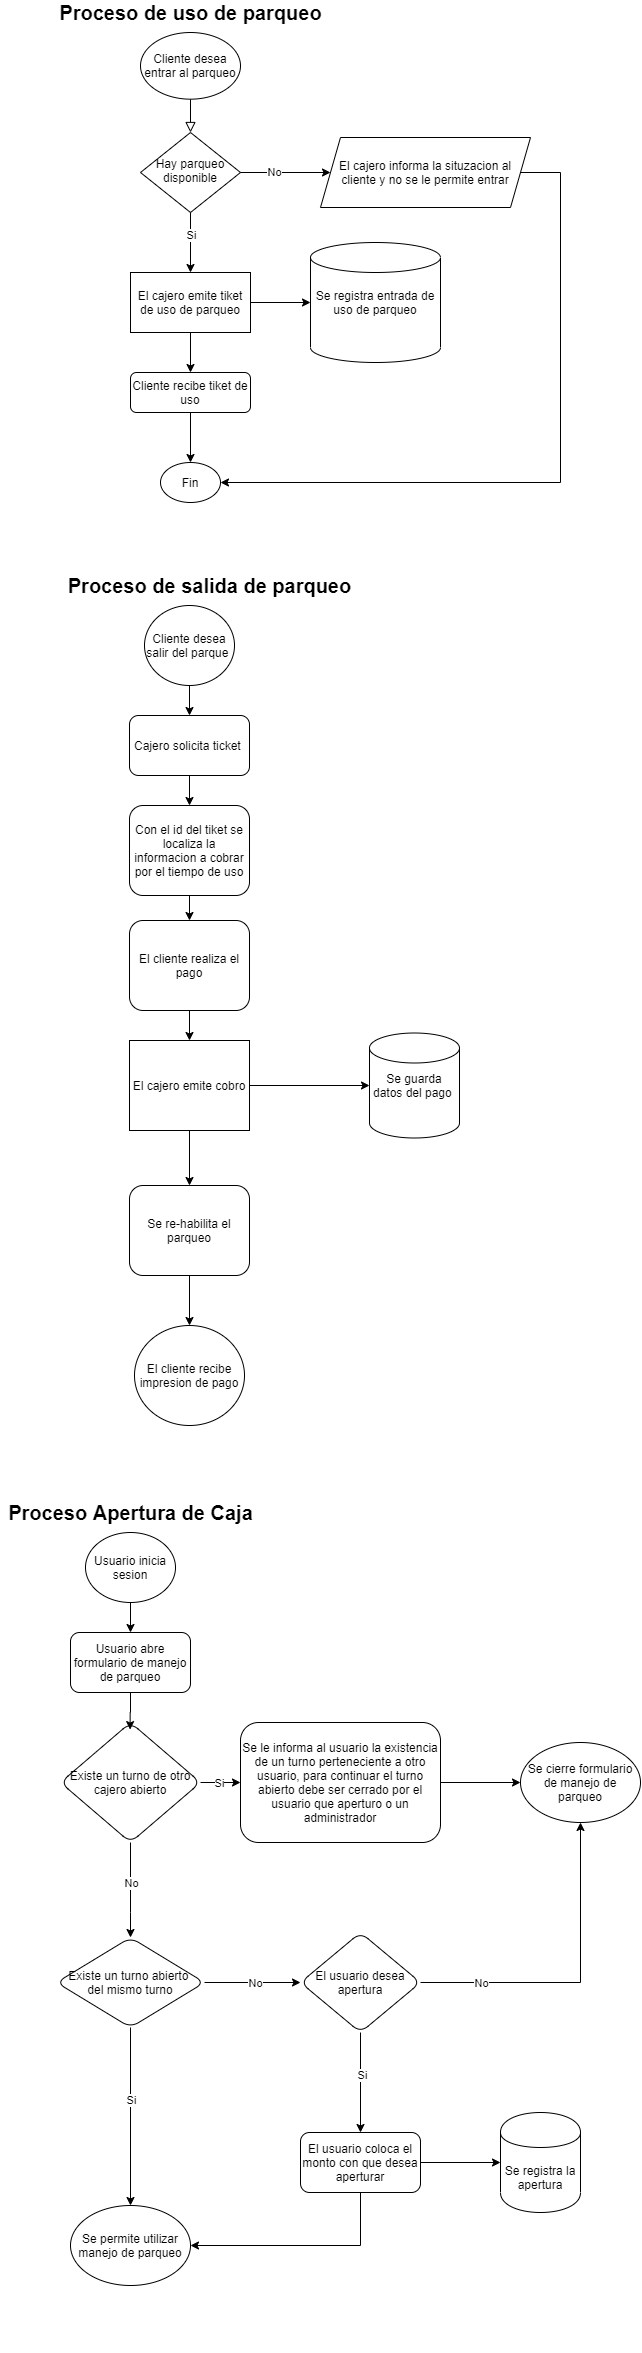

The diagram above was exported from draw.io. Its source (the exported page's mxGraphModel, read from the mxfile embedded in the PNG):
<mxGraphModel dx="1810" dy="1100" grid="1" gridSize="10" guides="1" tooltips="1" connect="1" arrows="1" fold="1" page="1" pageScale="1" pageWidth="827" pageHeight="1169" math="0" shadow="0">
  <root>
    <mxCell id="WIyWlLk6GJQsqaUBKTNV-0" />
    <mxCell id="WIyWlLk6GJQsqaUBKTNV-1" parent="WIyWlLk6GJQsqaUBKTNV-0" />
    <mxCell id="XOfzPN4Xs8DYhouoqMbP-88" value="" style="group" vertex="1" connectable="0" parent="WIyWlLk6GJQsqaUBKTNV-1">
      <mxGeometry x="80" y="27" width="480" height="500" as="geometry" />
    </mxCell>
    <mxCell id="WIyWlLk6GJQsqaUBKTNV-6" value="Hay parqueo disponible" style="rhombus;whiteSpace=wrap;html=1;shadow=0;fontFamily=Helvetica;fontSize=12;align=center;strokeWidth=1;spacing=6;spacingTop=-4;" parent="XOfzPN4Xs8DYhouoqMbP-88" vertex="1">
      <mxGeometry x="90" y="130" width="100" height="80" as="geometry" />
    </mxCell>
    <mxCell id="WIyWlLk6GJQsqaUBKTNV-2" value="" style="rounded=0;html=1;jettySize=auto;orthogonalLoop=1;fontSize=11;endArrow=block;endFill=0;endSize=8;strokeWidth=1;shadow=0;labelBackgroundColor=none;edgeStyle=orthogonalEdgeStyle;exitX=0.5;exitY=1;exitDx=0;exitDy=0;" parent="XOfzPN4Xs8DYhouoqMbP-88" source="XOfzPN4Xs8DYhouoqMbP-93" target="WIyWlLk6GJQsqaUBKTNV-6" edge="1">
      <mxGeometry relative="1" as="geometry">
        <mxPoint x="140" y="80" as="sourcePoint" />
      </mxGeometry>
    </mxCell>
    <mxCell id="XOfzPN4Xs8DYhouoqMbP-92" style="edgeStyle=orthogonalEdgeStyle;rounded=0;orthogonalLoop=1;jettySize=auto;html=1;entryX=1;entryY=0.5;entryDx=0;entryDy=0;" edge="1" parent="XOfzPN4Xs8DYhouoqMbP-88" source="XOfzPN4Xs8DYhouoqMbP-2" target="XOfzPN4Xs8DYhouoqMbP-85">
      <mxGeometry relative="1" as="geometry">
        <Array as="points">
          <mxPoint x="510" y="170" />
          <mxPoint x="510" y="480" />
        </Array>
      </mxGeometry>
    </mxCell>
    <mxCell id="XOfzPN4Xs8DYhouoqMbP-2" value="El cajero informa la situzacion al cliente y no se le permite entrar" style="shape=parallelogram;perimeter=parallelogramPerimeter;whiteSpace=wrap;html=1;fixedSize=1;" vertex="1" parent="XOfzPN4Xs8DYhouoqMbP-88">
      <mxGeometry x="270" y="135" width="210" height="70" as="geometry" />
    </mxCell>
    <mxCell id="XOfzPN4Xs8DYhouoqMbP-3" style="edgeStyle=orthogonalEdgeStyle;rounded=0;orthogonalLoop=1;jettySize=auto;html=1;entryX=0;entryY=0.5;entryDx=0;entryDy=0;" edge="1" parent="XOfzPN4Xs8DYhouoqMbP-88" source="WIyWlLk6GJQsqaUBKTNV-6" target="XOfzPN4Xs8DYhouoqMbP-2">
      <mxGeometry relative="1" as="geometry" />
    </mxCell>
    <mxCell id="XOfzPN4Xs8DYhouoqMbP-4" value="No&lt;br&gt;" style="edgeLabel;html=1;align=center;verticalAlign=middle;resizable=0;points=[];" vertex="1" connectable="0" parent="XOfzPN4Xs8DYhouoqMbP-3">
      <mxGeometry x="-0.2424" y="1" relative="1" as="geometry">
        <mxPoint as="offset" />
      </mxGeometry>
    </mxCell>
    <mxCell id="XOfzPN4Xs8DYhouoqMbP-6" value="&lt;span&gt;Se registra entrada de uso de parqueo&lt;/span&gt;" style="shape=cylinder2;whiteSpace=wrap;html=1;boundedLbl=1;backgroundOutline=1;size=15;" vertex="1" parent="XOfzPN4Xs8DYhouoqMbP-88">
      <mxGeometry x="260" y="240" width="130" height="120" as="geometry" />
    </mxCell>
    <mxCell id="XOfzPN4Xs8DYhouoqMbP-19" value="&lt;b&gt;&lt;font style=&quot;font-size: 20px&quot;&gt;Proceso de uso de parqueo&lt;/font&gt;&lt;/b&gt;" style="text;html=1;align=center;verticalAlign=middle;resizable=0;points=[];autosize=1;" vertex="1" parent="XOfzPN4Xs8DYhouoqMbP-88">
      <mxGeometry width="280" height="20" as="geometry" />
    </mxCell>
    <mxCell id="XOfzPN4Xs8DYhouoqMbP-31" style="edgeStyle=orthogonalEdgeStyle;rounded=0;orthogonalLoop=1;jettySize=auto;html=1;" edge="1" parent="XOfzPN4Xs8DYhouoqMbP-88" source="XOfzPN4Xs8DYhouoqMbP-30" target="XOfzPN4Xs8DYhouoqMbP-6">
      <mxGeometry relative="1" as="geometry" />
    </mxCell>
    <mxCell id="XOfzPN4Xs8DYhouoqMbP-30" value="El cajero emite tiket de uso de parqueo" style="rounded=0;whiteSpace=wrap;html=1;" vertex="1" parent="XOfzPN4Xs8DYhouoqMbP-88">
      <mxGeometry x="80" y="270" width="120" height="60" as="geometry" />
    </mxCell>
    <mxCell id="XOfzPN4Xs8DYhouoqMbP-7" style="edgeStyle=orthogonalEdgeStyle;rounded=0;orthogonalLoop=1;jettySize=auto;html=1;" edge="1" parent="XOfzPN4Xs8DYhouoqMbP-88" source="WIyWlLk6GJQsqaUBKTNV-6" target="XOfzPN4Xs8DYhouoqMbP-30">
      <mxGeometry relative="1" as="geometry">
        <mxPoint x="140" y="280" as="targetPoint" />
      </mxGeometry>
    </mxCell>
    <mxCell id="XOfzPN4Xs8DYhouoqMbP-8" value="Si" style="edgeLabel;html=1;align=center;verticalAlign=middle;resizable=0;points=[];" vertex="1" connectable="0" parent="XOfzPN4Xs8DYhouoqMbP-7">
      <mxGeometry x="-0.2506" relative="1" as="geometry">
        <mxPoint as="offset" />
      </mxGeometry>
    </mxCell>
    <mxCell id="XOfzPN4Xs8DYhouoqMbP-32" value="Cliente recibe tiket de uso" style="rounded=1;whiteSpace=wrap;html=1;fontSize=12;glass=0;strokeWidth=1;shadow=0;" vertex="1" parent="XOfzPN4Xs8DYhouoqMbP-88">
      <mxGeometry x="80" y="370" width="120" height="40" as="geometry" />
    </mxCell>
    <mxCell id="XOfzPN4Xs8DYhouoqMbP-33" style="edgeStyle=orthogonalEdgeStyle;rounded=0;orthogonalLoop=1;jettySize=auto;html=1;" edge="1" parent="XOfzPN4Xs8DYhouoqMbP-88" source="XOfzPN4Xs8DYhouoqMbP-30" target="XOfzPN4Xs8DYhouoqMbP-32">
      <mxGeometry relative="1" as="geometry" />
    </mxCell>
    <mxCell id="XOfzPN4Xs8DYhouoqMbP-85" value="Fin" style="ellipse;whiteSpace=wrap;html=1;rounded=1;gradientColor=none;" vertex="1" parent="XOfzPN4Xs8DYhouoqMbP-88">
      <mxGeometry x="110" y="460" width="60" height="40" as="geometry" />
    </mxCell>
    <mxCell id="XOfzPN4Xs8DYhouoqMbP-86" value="" style="edgeStyle=orthogonalEdgeStyle;rounded=0;orthogonalLoop=1;jettySize=auto;html=1;" edge="1" parent="XOfzPN4Xs8DYhouoqMbP-88" source="XOfzPN4Xs8DYhouoqMbP-32" target="XOfzPN4Xs8DYhouoqMbP-85">
      <mxGeometry relative="1" as="geometry" />
    </mxCell>
    <mxCell id="XOfzPN4Xs8DYhouoqMbP-93" value="&lt;span&gt;Cliente desea entrar al parqueo&lt;/span&gt;" style="ellipse;whiteSpace=wrap;html=1;rounded=1;gradientColor=none;" vertex="1" parent="XOfzPN4Xs8DYhouoqMbP-88">
      <mxGeometry x="90" y="30" width="100" height="66.67" as="geometry" />
    </mxCell>
    <mxCell id="XOfzPN4Xs8DYhouoqMbP-89" value="" style="group" vertex="1" connectable="0" parent="WIyWlLk6GJQsqaUBKTNV-1">
      <mxGeometry x="79" y="620" width="410" height="830" as="geometry" />
    </mxCell>
    <mxCell id="XOfzPN4Xs8DYhouoqMbP-21" value="Cajero solicita ticket&amp;nbsp;" style="rounded=1;whiteSpace=wrap;html=1;" vertex="1" parent="XOfzPN4Xs8DYhouoqMbP-89">
      <mxGeometry x="80" y="120" width="120" height="60" as="geometry" />
    </mxCell>
    <mxCell id="XOfzPN4Xs8DYhouoqMbP-34" style="edgeStyle=orthogonalEdgeStyle;rounded=0;orthogonalLoop=1;jettySize=auto;html=1;entryX=0.5;entryY=0;entryDx=0;entryDy=0;" edge="1" parent="XOfzPN4Xs8DYhouoqMbP-89" target="XOfzPN4Xs8DYhouoqMbP-21">
      <mxGeometry relative="1" as="geometry">
        <mxPoint x="140" y="90" as="sourcePoint" />
      </mxGeometry>
    </mxCell>
    <mxCell id="XOfzPN4Xs8DYhouoqMbP-24" value="Con el id del tiket se localiza la informacion a cobrar por el tiempo de uso" style="rounded=1;whiteSpace=wrap;html=1;" vertex="1" parent="XOfzPN4Xs8DYhouoqMbP-89">
      <mxGeometry x="80" y="210" width="120" height="90" as="geometry" />
    </mxCell>
    <mxCell id="XOfzPN4Xs8DYhouoqMbP-25" style="edgeStyle=orthogonalEdgeStyle;rounded=0;orthogonalLoop=1;jettySize=auto;html=1;" edge="1" parent="XOfzPN4Xs8DYhouoqMbP-89" source="XOfzPN4Xs8DYhouoqMbP-21" target="XOfzPN4Xs8DYhouoqMbP-24">
      <mxGeometry relative="1" as="geometry" />
    </mxCell>
    <mxCell id="XOfzPN4Xs8DYhouoqMbP-26" value="El cliente realiza el pago" style="rounded=1;whiteSpace=wrap;html=1;" vertex="1" parent="XOfzPN4Xs8DYhouoqMbP-89">
      <mxGeometry x="80" y="325" width="120" height="90" as="geometry" />
    </mxCell>
    <mxCell id="XOfzPN4Xs8DYhouoqMbP-27" style="edgeStyle=orthogonalEdgeStyle;rounded=0;orthogonalLoop=1;jettySize=auto;html=1;entryX=0.5;entryY=0;entryDx=0;entryDy=0;" edge="1" parent="XOfzPN4Xs8DYhouoqMbP-89" source="XOfzPN4Xs8DYhouoqMbP-24" target="XOfzPN4Xs8DYhouoqMbP-26">
      <mxGeometry relative="1" as="geometry" />
    </mxCell>
    <mxCell id="XOfzPN4Xs8DYhouoqMbP-28" value="El cajero emite cobro" style="rounded=0;whiteSpace=wrap;html=1;" vertex="1" parent="XOfzPN4Xs8DYhouoqMbP-89">
      <mxGeometry x="80" y="445" width="120" height="90" as="geometry" />
    </mxCell>
    <mxCell id="XOfzPN4Xs8DYhouoqMbP-29" style="edgeStyle=orthogonalEdgeStyle;rounded=0;orthogonalLoop=1;jettySize=auto;html=1;" edge="1" parent="XOfzPN4Xs8DYhouoqMbP-89" source="XOfzPN4Xs8DYhouoqMbP-26" target="XOfzPN4Xs8DYhouoqMbP-28">
      <mxGeometry relative="1" as="geometry" />
    </mxCell>
    <mxCell id="XOfzPN4Xs8DYhouoqMbP-35" value="Se guarda datos del pago&amp;nbsp;" style="shape=cylinder2;whiteSpace=wrap;html=1;boundedLbl=1;backgroundOutline=1;size=15;rounded=0;" vertex="1" parent="XOfzPN4Xs8DYhouoqMbP-89">
      <mxGeometry x="320" y="437.5" width="90" height="105" as="geometry" />
    </mxCell>
    <mxCell id="XOfzPN4Xs8DYhouoqMbP-36" style="edgeStyle=orthogonalEdgeStyle;rounded=0;orthogonalLoop=1;jettySize=auto;html=1;exitX=1;exitY=0.5;exitDx=0;exitDy=0;" edge="1" parent="XOfzPN4Xs8DYhouoqMbP-89" source="XOfzPN4Xs8DYhouoqMbP-28" target="XOfzPN4Xs8DYhouoqMbP-35">
      <mxGeometry relative="1" as="geometry" />
    </mxCell>
    <mxCell id="XOfzPN4Xs8DYhouoqMbP-37" value="Se re-habilita el parqueo" style="rounded=1;whiteSpace=wrap;html=1;" vertex="1" parent="XOfzPN4Xs8DYhouoqMbP-89">
      <mxGeometry x="80" y="590" width="120" height="90" as="geometry" />
    </mxCell>
    <mxCell id="XOfzPN4Xs8DYhouoqMbP-38" style="edgeStyle=orthogonalEdgeStyle;rounded=0;orthogonalLoop=1;jettySize=auto;html=1;" edge="1" parent="XOfzPN4Xs8DYhouoqMbP-89" source="XOfzPN4Xs8DYhouoqMbP-28" target="XOfzPN4Xs8DYhouoqMbP-37">
      <mxGeometry relative="1" as="geometry" />
    </mxCell>
    <mxCell id="XOfzPN4Xs8DYhouoqMbP-40" value="" style="edgeStyle=orthogonalEdgeStyle;rounded=0;orthogonalLoop=1;jettySize=auto;html=1;entryX=0.5;entryY=0;entryDx=0;entryDy=0;" edge="1" parent="XOfzPN4Xs8DYhouoqMbP-89" source="XOfzPN4Xs8DYhouoqMbP-37" target="XOfzPN4Xs8DYhouoqMbP-95">
      <mxGeometry relative="1" as="geometry">
        <mxPoint x="140" y="750" as="targetPoint" />
      </mxGeometry>
    </mxCell>
    <mxCell id="XOfzPN4Xs8DYhouoqMbP-94" value="&lt;span&gt;Cliente desea salir del parque&amp;nbsp;&lt;/span&gt;" style="ellipse;whiteSpace=wrap;html=1;rounded=1;gradientColor=none;" vertex="1" parent="XOfzPN4Xs8DYhouoqMbP-89">
      <mxGeometry x="95" y="10" width="90" height="80" as="geometry" />
    </mxCell>
    <mxCell id="XOfzPN4Xs8DYhouoqMbP-95" value="&lt;span&gt;El cliente recibe impresion de pago&lt;/span&gt;" style="ellipse;whiteSpace=wrap;html=1;rounded=1;gradientColor=none;" vertex="1" parent="XOfzPN4Xs8DYhouoqMbP-89">
      <mxGeometry x="85" y="730" width="110" height="100" as="geometry" />
    </mxCell>
    <mxCell id="XOfzPN4Xs8DYhouoqMbP-20" value="&lt;b&gt;&lt;font style=&quot;font-size: 20px&quot;&gt;Proceso de salida de parqueo&lt;/font&gt;&lt;/b&gt;" style="text;html=1;align=center;verticalAlign=middle;resizable=0;points=[];autosize=1;" vertex="1" parent="XOfzPN4Xs8DYhouoqMbP-89">
      <mxGeometry x="10" y="-20" width="300" height="20" as="geometry" />
    </mxCell>
    <mxCell id="XOfzPN4Xs8DYhouoqMbP-90" value="" style="group" vertex="1" connectable="0" parent="WIyWlLk6GJQsqaUBKTNV-1">
      <mxGeometry x="30" y="1527" width="640" height="850" as="geometry" />
    </mxCell>
    <mxCell id="XOfzPN4Xs8DYhouoqMbP-41" value="&lt;b&gt;&lt;font style=&quot;font-size: 20px&quot;&gt;Proceso Apertura de Caja&lt;/font&gt;&lt;/b&gt;" style="text;html=1;align=center;verticalAlign=middle;resizable=0;points=[];autosize=1;" vertex="1" parent="XOfzPN4Xs8DYhouoqMbP-90">
      <mxGeometry width="260" height="20" as="geometry" />
    </mxCell>
    <mxCell id="XOfzPN4Xs8DYhouoqMbP-43" value="Existe un turno de otro cajero abierto" style="rhombus;whiteSpace=wrap;html=1;rounded=1;" vertex="1" parent="XOfzPN4Xs8DYhouoqMbP-90">
      <mxGeometry x="60" y="220" width="140" height="120" as="geometry" />
    </mxCell>
    <mxCell id="XOfzPN4Xs8DYhouoqMbP-49" value="Se le informa al usuario la existencia de un turno perteneciente a otro usuario, para continuar el turno abierto debe ser cerrado por el usuario que aperturo o un administrador" style="rounded=1;whiteSpace=wrap;html=1;" vertex="1" parent="XOfzPN4Xs8DYhouoqMbP-90">
      <mxGeometry x="240" y="220" width="200" height="120" as="geometry" />
    </mxCell>
    <mxCell id="XOfzPN4Xs8DYhouoqMbP-46" value="" style="edgeStyle=orthogonalEdgeStyle;rounded=0;orthogonalLoop=1;jettySize=auto;html=1;entryX=0;entryY=0.5;entryDx=0;entryDy=0;" edge="1" parent="XOfzPN4Xs8DYhouoqMbP-90" source="XOfzPN4Xs8DYhouoqMbP-43" target="XOfzPN4Xs8DYhouoqMbP-49">
      <mxGeometry relative="1" as="geometry">
        <mxPoint x="290" y="280" as="targetPoint" />
        <Array as="points">
          <mxPoint x="220" y="280" />
          <mxPoint x="220" y="280" />
        </Array>
      </mxGeometry>
    </mxCell>
    <mxCell id="XOfzPN4Xs8DYhouoqMbP-52" value="Si" style="edgeLabel;html=1;align=center;verticalAlign=middle;resizable=0;points=[];" vertex="1" connectable="0" parent="XOfzPN4Xs8DYhouoqMbP-46">
      <mxGeometry x="-0.0791" relative="1" as="geometry">
        <mxPoint as="offset" />
      </mxGeometry>
    </mxCell>
    <mxCell id="XOfzPN4Xs8DYhouoqMbP-55" value="Existe un turno abierto&amp;nbsp;&lt;br&gt;del mismo turno" style="rhombus;whiteSpace=wrap;html=1;rounded=1;" vertex="1" parent="XOfzPN4Xs8DYhouoqMbP-90">
      <mxGeometry x="56" y="435" width="148" height="90" as="geometry" />
    </mxCell>
    <mxCell id="XOfzPN4Xs8DYhouoqMbP-56" value="" style="edgeStyle=orthogonalEdgeStyle;rounded=0;orthogonalLoop=1;jettySize=auto;html=1;" edge="1" parent="XOfzPN4Xs8DYhouoqMbP-90" source="XOfzPN4Xs8DYhouoqMbP-43" target="XOfzPN4Xs8DYhouoqMbP-55">
      <mxGeometry relative="1" as="geometry">
        <Array as="points">
          <mxPoint x="130" y="410" />
          <mxPoint x="130" y="410" />
        </Array>
      </mxGeometry>
    </mxCell>
    <mxCell id="XOfzPN4Xs8DYhouoqMbP-57" value="No" style="edgeLabel;html=1;align=center;verticalAlign=middle;resizable=0;points=[];" vertex="1" connectable="0" parent="XOfzPN4Xs8DYhouoqMbP-56">
      <mxGeometry x="-0.147" relative="1" as="geometry">
        <mxPoint as="offset" />
      </mxGeometry>
    </mxCell>
    <mxCell id="XOfzPN4Xs8DYhouoqMbP-66" value="El usuario desea apertura" style="rhombus;whiteSpace=wrap;html=1;rounded=1;gradientColor=none;" vertex="1" parent="XOfzPN4Xs8DYhouoqMbP-90">
      <mxGeometry x="300" y="430" width="120" height="100" as="geometry" />
    </mxCell>
    <mxCell id="XOfzPN4Xs8DYhouoqMbP-61" value="" style="edgeStyle=orthogonalEdgeStyle;rounded=0;orthogonalLoop=1;jettySize=auto;html=1;entryX=0;entryY=0.5;entryDx=0;entryDy=0;" edge="1" parent="XOfzPN4Xs8DYhouoqMbP-90" source="XOfzPN4Xs8DYhouoqMbP-55" target="XOfzPN4Xs8DYhouoqMbP-66">
      <mxGeometry relative="1" as="geometry">
        <mxPoint x="290" y="480" as="targetPoint" />
      </mxGeometry>
    </mxCell>
    <mxCell id="XOfzPN4Xs8DYhouoqMbP-65" value="No" style="edgeLabel;html=1;align=center;verticalAlign=middle;resizable=0;points=[];" vertex="1" connectable="0" parent="XOfzPN4Xs8DYhouoqMbP-61">
      <mxGeometry x="-0.2421" y="2" relative="1" as="geometry">
        <mxPoint x="13.59" y="2" as="offset" />
      </mxGeometry>
    </mxCell>
    <mxCell id="XOfzPN4Xs8DYhouoqMbP-70" value="El usuario coloca el monto con que desea aperturar" style="whiteSpace=wrap;html=1;rounded=1;" vertex="1" parent="XOfzPN4Xs8DYhouoqMbP-90">
      <mxGeometry x="300" y="630" width="120" height="60" as="geometry" />
    </mxCell>
    <mxCell id="XOfzPN4Xs8DYhouoqMbP-71" value="" style="edgeStyle=orthogonalEdgeStyle;rounded=0;orthogonalLoop=1;jettySize=auto;html=1;" edge="1" parent="XOfzPN4Xs8DYhouoqMbP-90" source="XOfzPN4Xs8DYhouoqMbP-66" target="XOfzPN4Xs8DYhouoqMbP-70">
      <mxGeometry relative="1" as="geometry" />
    </mxCell>
    <mxCell id="XOfzPN4Xs8DYhouoqMbP-72" value="Si" style="edgeLabel;html=1;align=center;verticalAlign=middle;resizable=0;points=[];" vertex="1" connectable="0" parent="XOfzPN4Xs8DYhouoqMbP-71">
      <mxGeometry x="-0.1552" y="1" relative="1" as="geometry">
        <mxPoint as="offset" />
      </mxGeometry>
    </mxCell>
    <mxCell id="XOfzPN4Xs8DYhouoqMbP-73" value="Se registra la apertura" style="shape=cylinder;whiteSpace=wrap;html=1;boundedLbl=1;backgroundOutline=1;rounded=1;" vertex="1" parent="XOfzPN4Xs8DYhouoqMbP-90">
      <mxGeometry x="500" y="610" width="80" height="100" as="geometry" />
    </mxCell>
    <mxCell id="XOfzPN4Xs8DYhouoqMbP-74" value="" style="edgeStyle=orthogonalEdgeStyle;rounded=0;orthogonalLoop=1;jettySize=auto;html=1;" edge="1" parent="XOfzPN4Xs8DYhouoqMbP-90" source="XOfzPN4Xs8DYhouoqMbP-70" target="XOfzPN4Xs8DYhouoqMbP-73">
      <mxGeometry relative="1" as="geometry" />
    </mxCell>
    <mxCell id="XOfzPN4Xs8DYhouoqMbP-77" value="&lt;span&gt;Se cierre formulario de manejo de parqueo&lt;/span&gt;" style="ellipse;whiteSpace=wrap;html=1;rounded=1;gradientColor=none;" vertex="1" parent="XOfzPN4Xs8DYhouoqMbP-90">
      <mxGeometry x="520" y="240" width="120" height="80" as="geometry" />
    </mxCell>
    <mxCell id="XOfzPN4Xs8DYhouoqMbP-51" value="" style="edgeStyle=orthogonalEdgeStyle;rounded=0;orthogonalLoop=1;jettySize=auto;html=1;entryX=0;entryY=0.5;entryDx=0;entryDy=0;" edge="1" parent="XOfzPN4Xs8DYhouoqMbP-90" source="XOfzPN4Xs8DYhouoqMbP-49" target="XOfzPN4Xs8DYhouoqMbP-77">
      <mxGeometry relative="1" as="geometry">
        <mxPoint x="520" y="280" as="targetPoint" />
      </mxGeometry>
    </mxCell>
    <mxCell id="XOfzPN4Xs8DYhouoqMbP-68" style="edgeStyle=orthogonalEdgeStyle;rounded=0;orthogonalLoop=1;jettySize=auto;html=1;entryX=0.5;entryY=1;entryDx=0;entryDy=0;" edge="1" parent="XOfzPN4Xs8DYhouoqMbP-90" source="XOfzPN4Xs8DYhouoqMbP-66" target="XOfzPN4Xs8DYhouoqMbP-77">
      <mxGeometry relative="1" as="geometry">
        <mxPoint x="580" y="310" as="targetPoint" />
      </mxGeometry>
    </mxCell>
    <mxCell id="XOfzPN4Xs8DYhouoqMbP-69" value="No" style="edgeLabel;html=1;align=center;verticalAlign=middle;resizable=0;points=[];" vertex="1" connectable="0" parent="XOfzPN4Xs8DYhouoqMbP-68">
      <mxGeometry x="-0.6208" relative="1" as="geometry">
        <mxPoint as="offset" />
      </mxGeometry>
    </mxCell>
    <mxCell id="XOfzPN4Xs8DYhouoqMbP-78" value="&lt;span&gt;Se permite utilizar manejo de parqueo&lt;/span&gt;" style="ellipse;whiteSpace=wrap;html=1;rounded=1;gradientColor=none;" vertex="1" parent="XOfzPN4Xs8DYhouoqMbP-90">
      <mxGeometry x="70" y="703" width="120" height="80" as="geometry" />
    </mxCell>
    <mxCell id="XOfzPN4Xs8DYhouoqMbP-63" value="" style="edgeStyle=orthogonalEdgeStyle;rounded=0;orthogonalLoop=1;jettySize=auto;html=1;entryX=0.5;entryY=0;entryDx=0;entryDy=0;" edge="1" parent="XOfzPN4Xs8DYhouoqMbP-90" source="XOfzPN4Xs8DYhouoqMbP-55" target="XOfzPN4Xs8DYhouoqMbP-78">
      <mxGeometry relative="1" as="geometry">
        <mxPoint x="130.00000000000023" y="620" as="targetPoint" />
      </mxGeometry>
    </mxCell>
    <mxCell id="XOfzPN4Xs8DYhouoqMbP-64" value="Si" style="edgeLabel;html=1;align=center;verticalAlign=middle;resizable=0;points=[];" vertex="1" connectable="0" parent="XOfzPN4Xs8DYhouoqMbP-63">
      <mxGeometry x="-0.1942" relative="1" as="geometry">
        <mxPoint as="offset" />
      </mxGeometry>
    </mxCell>
    <mxCell id="XOfzPN4Xs8DYhouoqMbP-75" style="edgeStyle=orthogonalEdgeStyle;rounded=0;orthogonalLoop=1;jettySize=auto;html=1;entryX=1;entryY=0.5;entryDx=0;entryDy=0;exitX=0.5;exitY=1;exitDx=0;exitDy=0;" edge="1" parent="XOfzPN4Xs8DYhouoqMbP-90" source="XOfzPN4Xs8DYhouoqMbP-70" target="XOfzPN4Xs8DYhouoqMbP-78">
      <mxGeometry relative="1" as="geometry">
        <mxPoint x="210" y="680" as="targetPoint" />
        <Array as="points">
          <mxPoint x="360" y="743" />
        </Array>
      </mxGeometry>
    </mxCell>
    <mxCell id="XOfzPN4Xs8DYhouoqMbP-80" style="edgeStyle=orthogonalEdgeStyle;rounded=0;orthogonalLoop=1;jettySize=auto;html=1;entryX=0.497;entryY=0.059;entryDx=0;entryDy=0;entryPerimeter=0;" edge="1" parent="XOfzPN4Xs8DYhouoqMbP-90" source="XOfzPN4Xs8DYhouoqMbP-79" target="XOfzPN4Xs8DYhouoqMbP-43">
      <mxGeometry relative="1" as="geometry" />
    </mxCell>
    <mxCell id="XOfzPN4Xs8DYhouoqMbP-79" value="Usuario abre formulario de manejo de parqueo" style="rounded=1;whiteSpace=wrap;html=1;" vertex="1" parent="XOfzPN4Xs8DYhouoqMbP-90">
      <mxGeometry x="70" y="130" width="120" height="60" as="geometry" />
    </mxCell>
    <mxCell id="XOfzPN4Xs8DYhouoqMbP-44" value="" style="edgeStyle=orthogonalEdgeStyle;rounded=0;orthogonalLoop=1;jettySize=auto;html=1;entryX=0.5;entryY=0;entryDx=0;entryDy=0;exitX=0.5;exitY=1;exitDx=0;exitDy=0;" edge="1" parent="XOfzPN4Xs8DYhouoqMbP-90" source="XOfzPN4Xs8DYhouoqMbP-96" target="XOfzPN4Xs8DYhouoqMbP-79">
      <mxGeometry relative="1" as="geometry">
        <mxPoint x="130" y="100" as="sourcePoint" />
      </mxGeometry>
    </mxCell>
    <mxCell id="XOfzPN4Xs8DYhouoqMbP-96" value="&lt;span&gt;Usuario inicia sesion&lt;/span&gt;" style="ellipse;whiteSpace=wrap;html=1;rounded=1;gradientColor=none;" vertex="1" parent="XOfzPN4Xs8DYhouoqMbP-90">
      <mxGeometry x="85" y="30" width="90" height="70" as="geometry" />
    </mxCell>
  </root>
</mxGraphModel>